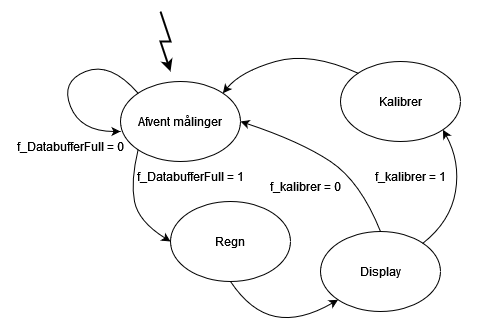

The diagram above was exported from draw.io. Its source (the exported page's mxGraphModel, read from the mxfile embedded in the PNG):
<mxGraphModel dx="1422" dy="765" grid="1" gridSize="10" guides="1" tooltips="1" connect="1" arrows="1" fold="1" page="1" pageScale="1" pageWidth="1169" pageHeight="827" math="0" shadow="0">
  <root>
    <mxCell id="0" />
    <mxCell id="1" parent="0" />
    <mxCell id="2_D2CasYSpANhscNkhW9-2" value="start" style="rounded=1;whiteSpace=wrap;html=1;" vertex="1" parent="1">
      <mxGeometry x="285" y="50" width="50" height="30" as="geometry" />
    </mxCell>
    <mxCell id="2_D2CasYSpANhscNkhW9-3" value="&lt;div&gt;Initialiser&lt;/div&gt;&lt;div&gt;globale variable&lt;/div&gt;&lt;div&gt;og drivere&lt;br&gt;&lt;/div&gt;" style="rounded=0;whiteSpace=wrap;html=1;" vertex="1" parent="1">
      <mxGeometry x="250" y="120" width="120" height="60" as="geometry" />
    </mxCell>
    <mxCell id="2_D2CasYSpANhscNkhW9-4" value="&lt;div&gt;Main&lt;/div&gt;&lt;div&gt;While()&lt;br&gt;&lt;/div&gt;" style="rounded=0;whiteSpace=wrap;html=1;" vertex="1" parent="1">
      <mxGeometry x="250" y="220" width="120" height="60" as="geometry" />
    </mxCell>
    <mxCell id="2_D2CasYSpANhscNkhW9-5" value="" style="endArrow=classic;html=1;rounded=0;exitX=0.5;exitY=1;exitDx=0;exitDy=0;entryX=0.5;entryY=0;entryDx=0;entryDy=0;" edge="1" parent="1" source="2_D2CasYSpANhscNkhW9-2" target="2_D2CasYSpANhscNkhW9-3">
      <mxGeometry width="50" height="50" relative="1" as="geometry">
        <mxPoint x="405" y="210" as="sourcePoint" />
        <mxPoint x="455" y="160" as="targetPoint" />
      </mxGeometry>
    </mxCell>
    <mxCell id="2_D2CasYSpANhscNkhW9-6" value="" style="endArrow=classic;html=1;rounded=0;exitX=0.5;exitY=1;exitDx=0;exitDy=0;" edge="1" parent="1" source="2_D2CasYSpANhscNkhW9-3" target="2_D2CasYSpANhscNkhW9-4">
      <mxGeometry width="50" height="50" relative="1" as="geometry">
        <mxPoint x="405" y="210" as="sourcePoint" />
        <mxPoint x="455" y="160" as="targetPoint" />
      </mxGeometry>
    </mxCell>
    <mxCell id="2_D2CasYSpANhscNkhW9-7" value="Afvent måling" style="rounded=1;whiteSpace=wrap;html=1;" vertex="1" parent="1">
      <mxGeometry x="345" y="414" width="120" height="60" as="geometry" />
    </mxCell>
    <mxCell id="2_D2CasYSpANhscNkhW9-8" value="Regn" style="rounded=1;whiteSpace=wrap;html=1;" vertex="1" parent="1">
      <mxGeometry x="345" y="480" width="120" height="60" as="geometry" />
    </mxCell>
    <mxCell id="2_D2CasYSpANhscNkhW9-9" value="&lt;div&gt;Tilstandsmaskine&lt;/div&gt;&lt;div&gt;(switch-case)&lt;br&gt;&lt;/div&gt;" style="rounded=0;whiteSpace=wrap;html=1;" vertex="1" parent="1">
      <mxGeometry x="250" y="320" width="120" height="60" as="geometry" />
    </mxCell>
    <mxCell id="2_D2CasYSpANhscNkhW9-10" value="" style="endArrow=classic;html=1;rounded=0;exitX=0.5;exitY=1;exitDx=0;exitDy=0;entryX=0;entryY=0.5;entryDx=0;entryDy=0;" edge="1" parent="1" source="2_D2CasYSpANhscNkhW9-9" target="2_D2CasYSpANhscNkhW9-7">
      <mxGeometry width="50" height="50" relative="1" as="geometry">
        <mxPoint x="405" y="450" as="sourcePoint" />
        <mxPoint x="455" y="400" as="targetPoint" />
        <Array as="points">
          <mxPoint x="310" y="444" />
        </Array>
      </mxGeometry>
    </mxCell>
    <mxCell id="2_D2CasYSpANhscNkhW9-11" value="" style="endArrow=classic;html=1;rounded=0;entryX=0;entryY=0.5;entryDx=0;entryDy=0;exitX=0.5;exitY=1;exitDx=0;exitDy=0;" edge="1" parent="1" source="2_D2CasYSpANhscNkhW9-9" target="2_D2CasYSpANhscNkhW9-8">
      <mxGeometry width="50" height="50" relative="1" as="geometry">
        <mxPoint x="305" y="450" as="sourcePoint" />
        <mxPoint x="455" y="400" as="targetPoint" />
        <Array as="points">
          <mxPoint x="310" y="510" />
        </Array>
      </mxGeometry>
    </mxCell>
    <mxCell id="2_D2CasYSpANhscNkhW9-12" value="Display" style="rounded=1;whiteSpace=wrap;html=1;" vertex="1" parent="1">
      <mxGeometry x="345" y="550" width="120" height="60" as="geometry" />
    </mxCell>
    <mxCell id="2_D2CasYSpANhscNkhW9-13" value="Kalibrer" style="rounded=1;whiteSpace=wrap;html=1;" vertex="1" parent="1">
      <mxGeometry x="345" y="620" width="120" height="60" as="geometry" />
    </mxCell>
    <mxCell id="2_D2CasYSpANhscNkhW9-16" value="" style="endArrow=classic;html=1;rounded=0;entryX=0;entryY=0.5;entryDx=0;entryDy=0;exitX=0.5;exitY=1;exitDx=0;exitDy=0;" edge="1" parent="1" source="2_D2CasYSpANhscNkhW9-9" target="2_D2CasYSpANhscNkhW9-13">
      <mxGeometry width="50" height="50" relative="1" as="geometry">
        <mxPoint x="405" y="540" as="sourcePoint" />
        <mxPoint x="455" y="490" as="targetPoint" />
        <Array as="points">
          <mxPoint x="310" y="650" />
        </Array>
      </mxGeometry>
    </mxCell>
    <mxCell id="2_D2CasYSpANhscNkhW9-17" value="" style="endArrow=classic;html=1;rounded=0;exitX=0.5;exitY=1;exitDx=0;exitDy=0;entryX=0;entryY=0.5;entryDx=0;entryDy=0;" edge="1" parent="1" source="2_D2CasYSpANhscNkhW9-9" target="2_D2CasYSpANhscNkhW9-12">
      <mxGeometry width="50" height="50" relative="1" as="geometry">
        <mxPoint x="405" y="540" as="sourcePoint" />
        <mxPoint x="455" y="490" as="targetPoint" />
        <Array as="points">
          <mxPoint x="310" y="580" />
        </Array>
      </mxGeometry>
    </mxCell>
    <mxCell id="2_D2CasYSpANhscNkhW9-18" value="" style="endArrow=classic;html=1;rounded=0;entryX=1;entryY=0.5;entryDx=0;entryDy=0;exitX=1;exitY=0.5;exitDx=0;exitDy=0;" edge="1" parent="1" source="2_D2CasYSpANhscNkhW9-13" target="2_D2CasYSpANhscNkhW9-9">
      <mxGeometry width="50" height="50" relative="1" as="geometry">
        <mxPoint x="485" y="350" as="sourcePoint" />
        <mxPoint x="455" y="490" as="targetPoint" />
        <Array as="points">
          <mxPoint x="495" y="650" />
          <mxPoint x="495" y="350" />
        </Array>
      </mxGeometry>
    </mxCell>
    <mxCell id="2_D2CasYSpANhscNkhW9-19" value="" style="endArrow=none;html=1;rounded=0;exitX=1;exitY=0.5;exitDx=0;exitDy=0;" edge="1" parent="1" source="2_D2CasYSpANhscNkhW9-7">
      <mxGeometry width="50" height="50" relative="1" as="geometry">
        <mxPoint x="405" y="540" as="sourcePoint" />
        <mxPoint x="495" y="444" as="targetPoint" />
      </mxGeometry>
    </mxCell>
    <mxCell id="2_D2CasYSpANhscNkhW9-20" value="" style="endArrow=none;html=1;rounded=0;exitX=1;exitY=0.5;exitDx=0;exitDy=0;" edge="1" parent="1" source="2_D2CasYSpANhscNkhW9-8">
      <mxGeometry width="50" height="50" relative="1" as="geometry">
        <mxPoint x="405" y="540" as="sourcePoint" />
        <mxPoint x="495" y="510" as="targetPoint" />
      </mxGeometry>
    </mxCell>
    <mxCell id="2_D2CasYSpANhscNkhW9-21" value="" style="endArrow=none;html=1;rounded=0;exitX=1;exitY=0.5;exitDx=0;exitDy=0;" edge="1" parent="1" source="2_D2CasYSpANhscNkhW9-12">
      <mxGeometry width="50" height="50" relative="1" as="geometry">
        <mxPoint x="405" y="540" as="sourcePoint" />
        <mxPoint x="495" y="580" as="targetPoint" />
      </mxGeometry>
    </mxCell>
    <mxCell id="2_D2CasYSpANhscNkhW9-22" value="" style="endArrow=classic;html=1;rounded=0;entryX=0.5;entryY=0;entryDx=0;entryDy=0;exitX=0.5;exitY=1;exitDx=0;exitDy=0;" edge="1" parent="1" source="2_D2CasYSpANhscNkhW9-4" target="2_D2CasYSpANhscNkhW9-9">
      <mxGeometry width="50" height="50" relative="1" as="geometry">
        <mxPoint x="405" y="450" as="sourcePoint" />
        <mxPoint x="455" y="400" as="targetPoint" />
      </mxGeometry>
    </mxCell>
    <mxCell id="2_D2CasYSpANhscNkhW9-23" value="Afvent målinger" style="ellipse;whiteSpace=wrap;html=1;" vertex="1" parent="1">
      <mxGeometry x="640" y="120" width="120" height="80" as="geometry" />
    </mxCell>
    <mxCell id="2_D2CasYSpANhscNkhW9-24" value="Regn" style="ellipse;whiteSpace=wrap;html=1;" vertex="1" parent="1">
      <mxGeometry x="690" y="240" width="120" height="80" as="geometry" />
    </mxCell>
    <mxCell id="2_D2CasYSpANhscNkhW9-25" value="Display" style="ellipse;whiteSpace=wrap;html=1;" vertex="1" parent="1">
      <mxGeometry x="840" y="270" width="120" height="80" as="geometry" />
    </mxCell>
    <mxCell id="2_D2CasYSpANhscNkhW9-26" value="Kalibrer" style="ellipse;whiteSpace=wrap;html=1;" vertex="1" parent="1">
      <mxGeometry x="860" y="100" width="120" height="80" as="geometry" />
    </mxCell>
    <mxCell id="2_D2CasYSpANhscNkhW9-27" value="" style="curved=1;endArrow=classic;html=1;rounded=0;entryX=0;entryY=0.5;entryDx=0;entryDy=0;exitX=0;exitY=1;exitDx=0;exitDy=0;" edge="1" parent="1" source="2_D2CasYSpANhscNkhW9-23" target="2_D2CasYSpANhscNkhW9-24">
      <mxGeometry width="50" height="50" relative="1" as="geometry">
        <mxPoint x="660" y="190" as="sourcePoint" />
        <mxPoint x="700" y="320" as="targetPoint" />
        <Array as="points">
          <mxPoint x="650" y="220" />
          <mxPoint x="658" y="260" />
        </Array>
      </mxGeometry>
    </mxCell>
    <mxCell id="2_D2CasYSpANhscNkhW9-28" value="" style="curved=1;endArrow=classic;html=1;rounded=0;entryX=0;entryY=1;entryDx=0;entryDy=0;exitX=0.5;exitY=1;exitDx=0;exitDy=0;" edge="1" parent="1" source="2_D2CasYSpANhscNkhW9-24" target="2_D2CasYSpANhscNkhW9-25">
      <mxGeometry width="50" height="50" relative="1" as="geometry">
        <mxPoint x="750" y="390" as="sourcePoint" />
        <mxPoint x="800" y="340" as="targetPoint" />
        <Array as="points">
          <mxPoint x="770" y="350" />
          <mxPoint x="820" y="360" />
        </Array>
      </mxGeometry>
    </mxCell>
    <mxCell id="2_D2CasYSpANhscNkhW9-29" value="" style="curved=1;endArrow=classic;html=1;rounded=0;entryX=1;entryY=0.5;entryDx=0;entryDy=0;exitX=0.5;exitY=0;exitDx=0;exitDy=0;" edge="1" parent="1" source="2_D2CasYSpANhscNkhW9-25" target="2_D2CasYSpANhscNkhW9-23">
      <mxGeometry width="50" height="50" relative="1" as="geometry">
        <mxPoint x="750" y="390" as="sourcePoint" />
        <mxPoint x="800" y="340" as="targetPoint" />
        <Array as="points">
          <mxPoint x="880" y="220" />
          <mxPoint x="820" y="180" />
        </Array>
      </mxGeometry>
    </mxCell>
    <mxCell id="2_D2CasYSpANhscNkhW9-30" value="" style="curved=1;endArrow=classic;html=1;rounded=0;entryX=1;entryY=0;entryDx=0;entryDy=0;exitX=0;exitY=0;exitDx=0;exitDy=0;" edge="1" parent="1" source="2_D2CasYSpANhscNkhW9-26" target="2_D2CasYSpANhscNkhW9-23">
      <mxGeometry width="50" height="50" relative="1" as="geometry">
        <mxPoint x="750" y="390" as="sourcePoint" />
        <mxPoint x="800" y="340" as="targetPoint" />
        <Array as="points">
          <mxPoint x="830" y="90" />
          <mxPoint x="760" y="110" />
        </Array>
      </mxGeometry>
    </mxCell>
    <mxCell id="2_D2CasYSpANhscNkhW9-31" value="" style="curved=1;endArrow=classic;html=1;rounded=0;entryX=1;entryY=1;entryDx=0;entryDy=0;exitX=1;exitY=0;exitDx=0;exitDy=0;" edge="1" parent="1" source="2_D2CasYSpANhscNkhW9-25" target="2_D2CasYSpANhscNkhW9-26">
      <mxGeometry width="50" height="50" relative="1" as="geometry">
        <mxPoint x="750" y="390" as="sourcePoint" />
        <mxPoint x="800" y="340" as="targetPoint" />
        <Array as="points">
          <mxPoint x="970" y="260" />
          <mxPoint x="980" y="200" />
        </Array>
      </mxGeometry>
    </mxCell>
    <mxCell id="2_D2CasYSpANhscNkhW9-32" value="" style="endArrow=classic;html=1;rounded=0;strokeWidth=2;" edge="1" parent="1">
      <mxGeometry width="50" height="50" relative="1" as="geometry">
        <mxPoint x="680" y="50" as="sourcePoint" />
        <mxPoint x="690" y="110" as="targetPoint" />
        <Array as="points">
          <mxPoint x="690" y="80" />
          <mxPoint x="680" y="80" />
        </Array>
      </mxGeometry>
    </mxCell>
    <mxCell id="2_D2CasYSpANhscNkhW9-33" value="f_kalibrer = 1" style="text;html=1;strokeColor=none;fillColor=none;align=center;verticalAlign=middle;whiteSpace=wrap;rounded=0;" vertex="1" parent="1">
      <mxGeometry x="880" y="200" width="100" height="30" as="geometry" />
    </mxCell>
    <mxCell id="2_D2CasYSpANhscNkhW9-34" value="f_kalibrer = 0" style="text;html=1;strokeColor=none;fillColor=none;align=center;verticalAlign=middle;whiteSpace=wrap;rounded=0;" vertex="1" parent="1">
      <mxGeometry x="780" y="210" width="90" height="30" as="geometry" />
    </mxCell>
    <mxCell id="2_D2CasYSpANhscNkhW9-35" value="" style="curved=1;endArrow=classic;html=1;rounded=0;strokeWidth=1;entryX=0;entryY=0.625;entryDx=0;entryDy=0;entryPerimeter=0;exitX=0;exitY=0;exitDx=0;exitDy=0;" edge="1" parent="1" source="2_D2CasYSpANhscNkhW9-23" target="2_D2CasYSpANhscNkhW9-23">
      <mxGeometry width="50" height="50" relative="1" as="geometry">
        <mxPoint x="520" y="360" as="sourcePoint" />
        <mxPoint x="570" y="310" as="targetPoint" />
        <Array as="points">
          <mxPoint x="630" y="100" />
          <mxPoint x="580" y="120" />
          <mxPoint x="600" y="170" />
        </Array>
      </mxGeometry>
    </mxCell>
    <mxCell id="2_D2CasYSpANhscNkhW9-36" value="f_DatabufferFull = 1" style="text;html=1;strokeColor=none;fillColor=none;align=center;verticalAlign=middle;whiteSpace=wrap;rounded=0;" vertex="1" parent="1">
      <mxGeometry x="650" y="200" width="120" height="30" as="geometry" />
    </mxCell>
    <mxCell id="2_D2CasYSpANhscNkhW9-37" value="f_DatabufferFull = 0" style="text;html=1;strokeColor=none;fillColor=none;align=center;verticalAlign=middle;whiteSpace=wrap;rounded=0;" vertex="1" parent="1">
      <mxGeometry x="530" y="170" width="120" height="30" as="geometry" />
    </mxCell>
  </root>
</mxGraphModel>